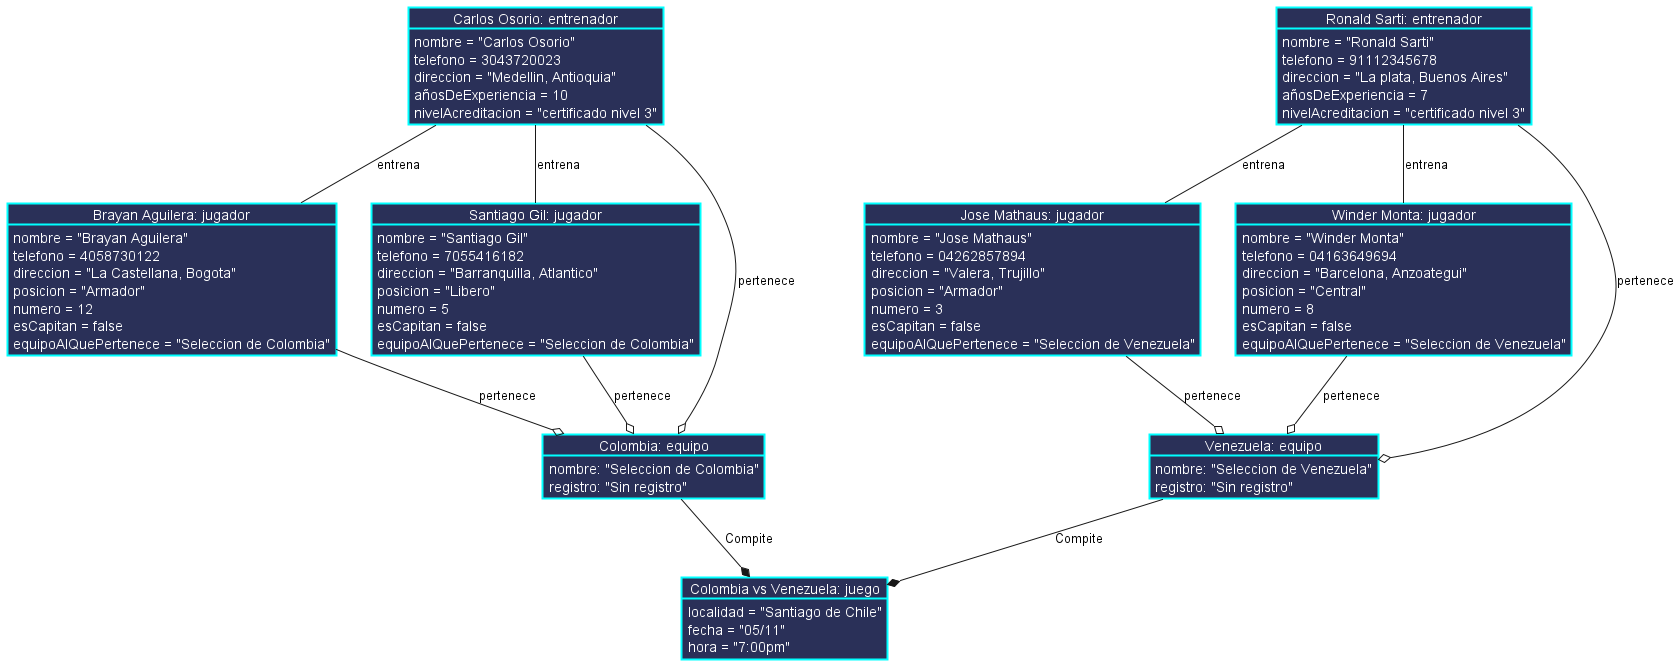

The diagram above was rendered by PlantUML. Its source (embedded in the PNG):
@startuml objetosJuegoVoleyball

skinparam ObjectFontColor white
skinparam ObjectBorderColor cyan
skinparam ObjectBackgroundColor 2A3058
skinparam ObjectBorderThickness 2 

object "Jose Mathaus: jugador" as JoseMathaus{
  nombre = "Jose Mathaus"
  telefono = 04262857894
  direccion = "Valera, Trujillo"
  posicion = "Armador"
  numero = 3
  esCapitan = false
  equipoAlQuePertenece = "Seleccion de Venezuela"
}
object "Winder Monta: jugador" as WinderMonta{
  nombre = "Winder Monta"
  telefono = 04163649694
  direccion = "Barcelona, Anzoategui"
  posicion = "Central"
  numero = 8
  esCapitan = false
  equipoAlQuePertenece = "Seleccion de Venezuela"
}
object "Ronald Sarti: entrenador" as RonaldSarti{
  nombre = "Ronald Sarti"
  telefono = 91112345678
  direccion = "La plata, Buenos Aires"
  añosDeExperiencia = 7
  nivelAcreditacion = "certificado nivel 3"
}
object "Brayan Aguilera: jugador" as BrayanAguilera {
  nombre = "Brayan Aguilera"
  telefono = 4058730122
  direccion = "La Castellana, Bogota"
  posicion = "Armador"
  numero = 12
  esCapitan = false
  equipoAlQuePertenece = "Seleccion de Colombia"
}
object "Santiago Gil: jugador" as SantiagoGil {
  nombre = "Santiago Gil"
  telefono = 7055416182
  direccion = "Barranquilla, Atlantico"
  posicion = "Libero"
  numero = 5
  esCapitan = false
  equipoAlQuePertenece = "Seleccion de Colombia"
}
object "Carlos Osorio: entrenador" as CarlosOsorio{
  nombre = "Carlos Osorio"
  telefono = 3043720023
  direccion = "Medellin, Antioquia"
  añosDeExperiencia = 10
  nivelAcreditacion = "certificado nivel 3"
}
object "Venezuela: equipo" as SeleccionVenezuela{
  nombre: "Seleccion de Venezuela"
  registro: "Sin registro"
}
object "Colombia: equipo" as SeleccionColombia{
  nombre: "Seleccion de Colombia"
  registro: "Sin registro"
}
object "Colombia vs Venezuela: juego" as Competicion{
  localidad = "Santiago de Chile"
  fecha = "05/11"
  hora = "7:00pm"
}

JoseMathaus --o SeleccionVenezuela: pertenece
WinderMonta --o SeleccionVenezuela: pertenece

RonaldSarti --o SeleccionVenezuela: pertenece

RonaldSarti -- JoseMathaus: entrena
RonaldSarti -- WinderMonta: entrena

CarlosOsorio -- BrayanAguilera: entrena
CarlosOsorio -- SantiagoGil: entrena

BrayanAguilera --o SeleccionColombia: pertenece
SantiagoGil --o SeleccionColombia: pertenece

CarlosOsorio --o SeleccionColombia: pertenece

SeleccionVenezuela --*  Competicion: Compite
SeleccionColombia --*  Competicion: Compite


@enduml